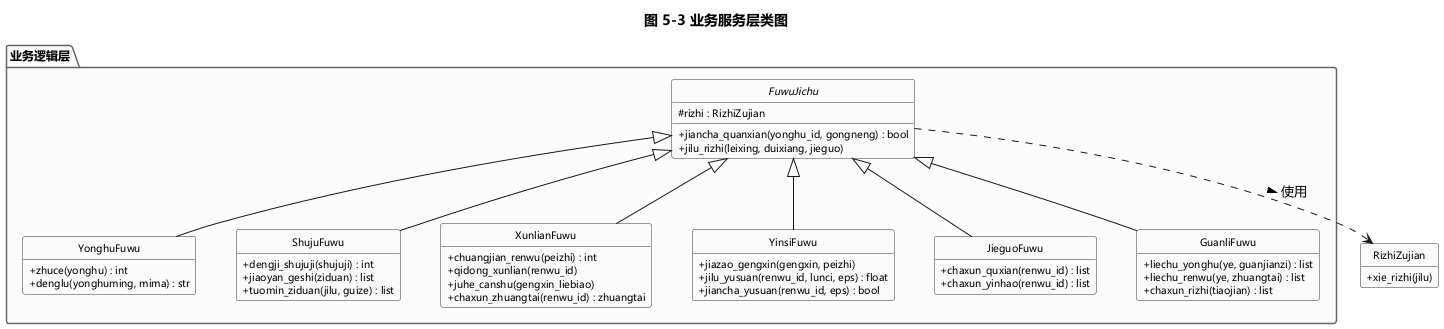

The diagram above was rendered by PlantUML. Its source (embedded in the PNG):
@startuml
skinparam shadowing false
skinparam defaultFontName Microsoft YaHei
skinparam classAttributeIconSize 0
skinparam nodesep 40
skinparam ranksep 45
skinparam class {
  BackgroundColor #FAFAFA
  BorderColor #333333
  FontSize 12
  AttributeFontSize 10
  HeaderFontSize 12
}
skinparam package {
  BorderColor #666666
  BackgroundColor #FCFCFC
  FontSize 12
}
hide circle
hide empty members

title 图 5-3 业务服务层类图

package "业务逻辑层" {
  abstract class FuwuJichu {
    # rizhi : RizhiZujian
    + jiancha_quanxian(yonghu_id, gongneng) : bool
    + jilu_rizhi(leixing, duixiang, jieguo)
  }

  class YonghuFuwu {
    + zhuce(yonghu) : int
    + denglu(yonghuming, mima) : str
  }

  class ShujuFuwu {
    + dengji_shujuji(shujuji) : int
    + jiaoyan_geshi(ziduan) : list
    + tuomin_ziduan(jilu, guize) : list
  }

  class XunlianFuwu {
    + chuangjian_renwu(peizhi) : int
    + qidong_xunlian(renwu_id)
    + juhe_canshu(gengxin_liebiao)
    + chaxun_zhuangtai(renwu_id) : zhuangtai
  }

  class YinsiFuwu {
    + jiazao_gengxin(gengxin, peizhi)
    + jilu_yusuan(renwu_id, lunci, eps) : float
    + jiancha_yusuan(renwu_id, eps) : bool
  }

  class JieguoFuwu {
    + chaxun_quxian(renwu_id) : list
    + chaxun_yinhao(renwu_id) : list
  }

  class GuanliFuwu {
    + liechu_yonghu(ye, guanjianzi) : list
    + liechu_renwu(ye, zhuangtai) : list
    + chaxun_rizhi(tiaojian) : list
  }
}

class RizhiZujian {
  + xie_rizhi(jilu)
}

FuwuJichu <|-- YonghuFuwu
FuwuJichu <|-- ShujuFuwu
FuwuJichu <|-- XunlianFuwu
FuwuJichu <|-- YinsiFuwu
FuwuJichu <|-- JieguoFuwu
FuwuJichu <|-- GuanliFuwu
FuwuJichu ..> RizhiZujian : 使用 >

@enduml